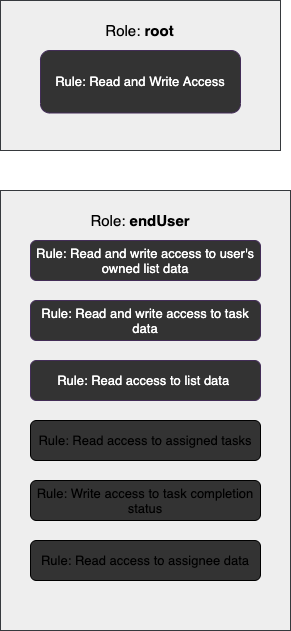

The diagram above was exported from draw.io. Its source (the exported page's mxGraphModel, read from the mxfile embedded in the PNG):
<mxGraphModel dx="770" dy="599" grid="1" gridSize="10" guides="1" tooltips="1" connect="1" arrows="1" fold="1" page="1" pageScale="1" pageWidth="850" pageHeight="1100" math="0" shadow="0">
  <root>
    <mxCell id="0" />
    <mxCell id="1" parent="0" />
    <mxCell id="2" value="" style="whiteSpace=wrap;html=1;fillColor=#eeeeee;strokeColor=#36393d;" parent="1" vertex="1">
      <mxGeometry x="300" y="210" width="290" height="440" as="geometry" />
    </mxCell>
    <mxCell id="4" value="" style="whiteSpace=wrap;html=1;fillColor=#eeeeee;strokeColor=#36393d;" parent="1" vertex="1">
      <mxGeometry x="300" y="20" width="280" height="150" as="geometry" />
    </mxCell>
    <mxCell id="5" value="&lt;font style=&quot;font-size: 13px&quot;&gt;Rule: Read and Write Access&lt;/font&gt;" style="rounded=1;whiteSpace=wrap;html=1;strokeColor=#432D57;fontColor=#ffffff;fillColor=#333333;" parent="1" vertex="1">
      <mxGeometry x="340" y="70" width="200" height="62.5" as="geometry" />
    </mxCell>
    <mxCell id="6" value="&lt;font style=&quot;font-size: 15px&quot; color=&quot;#000000&quot;&gt;Role: &lt;b&gt;root&lt;/b&gt;&lt;/font&gt;" style="text;html=1;strokeColor=none;fillColor=none;align=center;verticalAlign=middle;whiteSpace=wrap;rounded=0;" parent="1" vertex="1">
      <mxGeometry x="372.5" y="30" width="132.5" height="40" as="geometry" />
    </mxCell>
    <mxCell id="9" value="&lt;font color=&quot;#000000&quot; style=&quot;font-size: 15px&quot;&gt;Role: &lt;b&gt;endUser&lt;/b&gt;&lt;/font&gt;" style="text;html=1;strokeColor=none;fillColor=none;align=center;verticalAlign=middle;whiteSpace=wrap;rounded=0;" parent="1" vertex="1">
      <mxGeometry x="375" y="230" width="130" height="20" as="geometry" />
    </mxCell>
    <mxCell id="12" value="&lt;font style=&quot;font-size: 13px&quot;&gt;Rule: Read and write access to user's owned list data&lt;/font&gt;" style="rounded=1;whiteSpace=wrap;html=1;strokeColor=#432D57;fontColor=#ffffff;fillColor=#333333;" parent="1" vertex="1">
      <mxGeometry x="330" y="260" width="230" height="40" as="geometry" />
    </mxCell>
    <mxCell id="13" value="&lt;font style=&quot;font-size: 13px&quot;&gt;Rule: Read and write access to task data&lt;/font&gt;" style="rounded=1;whiteSpace=wrap;html=1;strokeColor=#432D57;fontColor=#ffffff;fillColor=#333333;" parent="1" vertex="1">
      <mxGeometry x="330" y="320" width="230" height="40" as="geometry" />
    </mxCell>
    <mxCell id="15" value="&lt;font style=&quot;font-size: 13px&quot;&gt;Rule: Write access to task completion status&lt;/font&gt;" style="rounded=1;whiteSpace=wrap;html=1;fillColor=#333333;" parent="1" vertex="1">
      <mxGeometry x="330" y="500" width="230" height="40" as="geometry" />
    </mxCell>
    <mxCell id="16" value="&lt;font style=&quot;font-size: 13px&quot;&gt;Rule: Read access to list data&amp;nbsp;&lt;/font&gt;" style="rounded=1;whiteSpace=wrap;html=1;strokeColor=#432D57;fontColor=#ffffff;fillColor=#333333;" parent="1" vertex="1">
      <mxGeometry x="330" y="380" width="230" height="40" as="geometry" />
    </mxCell>
    <mxCell id="17" value="&lt;font style=&quot;font-size: 13px&quot;&gt;Rule: Read access to assignee data&lt;/font&gt;" style="rounded=1;whiteSpace=wrap;html=1;fillColor=#333333;" parent="1" vertex="1">
      <mxGeometry x="330" y="560" width="230" height="40" as="geometry" />
    </mxCell>
    <mxCell id="18" value="&lt;font style=&quot;font-size: 13px&quot;&gt;Rule: Read access to assigned tasks&lt;/font&gt;" style="rounded=1;whiteSpace=wrap;html=1;fillColor=#333333;" parent="1" vertex="1">
      <mxGeometry x="330" y="440" width="230" height="40" as="geometry" />
    </mxCell>
  </root>
</mxGraphModel>